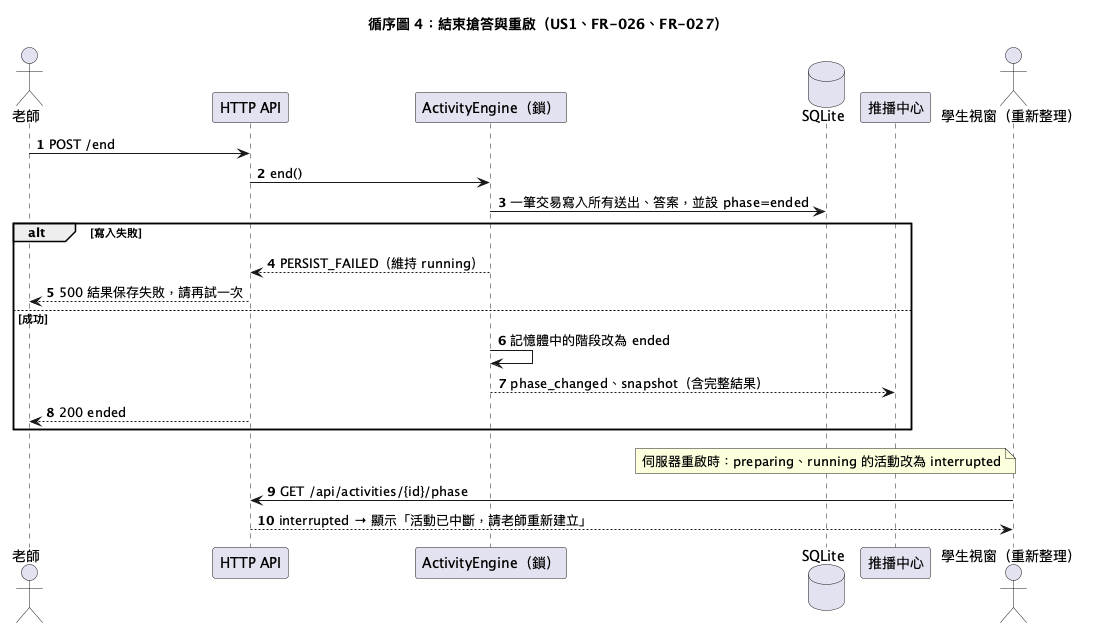

The diagram above was rendered by PlantUML. Its source (embedded in the PNG):
@startuml
title 循序圖 4：結束搶答與重啟（US1、FR-026、FR-027）
autonumber
actor "老師" as T
participant "HTTP API" as API
participant "ActivityEngine（鎖）" as ENG
database "SQLite" as DB
participant "推播中心" as HUB
actor "學生視窗（重新整理）" as S
T -> API : POST /end
API -> ENG : end()
ENG -> DB : 一筆交易寫入所有送出、答案，並設 phase=ended
alt 寫入失敗
  ENG --> API : PERSIST_FAILED（維持 running）
  API --> T : 500 結果保存失敗，請再試一次
else 成功
  ENG -> ENG : 記憶體中的階段改為 ended
  ENG --> HUB : phase_changed、snapshot（含完整結果）
  API --> T : 200 ended
end
note over DB : 伺服器重啟時：preparing、running 的活動改為 interrupted
S -> API : GET /api/activities/{id}/phase
API --> S : interrupted → 顯示「活動已中斷，請老師重新建立」
@enduml